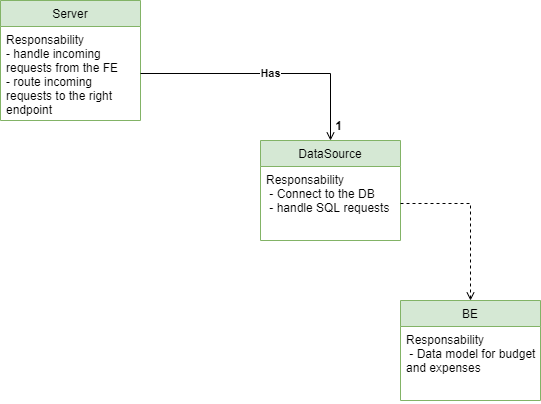

The diagram above was exported from draw.io. Its source (the exported page's mxGraphModel, read from the mxfile embedded in the PNG):
<mxGraphModel dx="1422" dy="822" grid="1" gridSize="10" guides="1" tooltips="1" connect="1" arrows="1" fold="1" page="1" pageScale="1" pageWidth="850" pageHeight="1100" math="0" shadow="0">
  <root>
    <mxCell id="0" />
    <mxCell id="1" parent="0" />
    <mxCell id="8kxIk8s4GNUoX2jy0M6U-5" value="Server" style="swimlane;fontStyle=0;childLayout=stackLayout;horizontal=1;startSize=26;fillColor=#d5e8d4;horizontalStack=0;resizeParent=1;resizeParentMax=0;resizeLast=0;collapsible=1;marginBottom=0;strokeColor=#82b366;" vertex="1" parent="1">
      <mxGeometry x="40" y="60" width="140" height="120" as="geometry" />
    </mxCell>
    <mxCell id="8kxIk8s4GNUoX2jy0M6U-6" value="Responsability&#10;- handle incoming &#10;requests from the FE&#10;- route incoming &#10;requests to the right &#10;endpoint&#10;" style="text;strokeColor=none;fillColor=none;align=left;verticalAlign=top;spacingLeft=4;spacingRight=4;overflow=hidden;rotatable=0;points=[[0,0.5],[1,0.5]];portConstraint=eastwest;" vertex="1" parent="8kxIk8s4GNUoX2jy0M6U-5">
      <mxGeometry y="26" width="140" height="94" as="geometry" />
    </mxCell>
    <mxCell id="8kxIk8s4GNUoX2jy0M6U-9" value="DataSource" style="swimlane;fontStyle=0;childLayout=stackLayout;horizontal=1;startSize=26;fillColor=#d5e8d4;horizontalStack=0;resizeParent=1;resizeParentMax=0;resizeLast=0;collapsible=1;marginBottom=0;strokeColor=#82b366;" vertex="1" parent="1">
      <mxGeometry x="300" y="200" width="140" height="100" as="geometry" />
    </mxCell>
    <mxCell id="8kxIk8s4GNUoX2jy0M6U-10" value="Responsability&#10; - Connect to the DB&#10; - handle SQL requests" style="text;strokeColor=none;fillColor=none;align=left;verticalAlign=top;spacingLeft=4;spacingRight=4;overflow=hidden;rotatable=0;points=[[0,0.5],[1,0.5]];portConstraint=eastwest;" vertex="1" parent="8kxIk8s4GNUoX2jy0M6U-9">
      <mxGeometry y="26" width="140" height="74" as="geometry" />
    </mxCell>
    <mxCell id="8kxIk8s4GNUoX2jy0M6U-15" value="BE" style="swimlane;fontStyle=0;childLayout=stackLayout;horizontal=1;startSize=26;fillColor=#d5e8d4;horizontalStack=0;resizeParent=1;resizeParentMax=0;resizeLast=0;collapsible=1;marginBottom=0;strokeColor=#82b366;" vertex="1" parent="1">
      <mxGeometry x="440" y="360" width="140" height="100" as="geometry" />
    </mxCell>
    <mxCell id="8kxIk8s4GNUoX2jy0M6U-16" value="Responsability&#10; - Data model for budget&#10;and expenses " style="text;strokeColor=none;fillColor=none;align=left;verticalAlign=top;spacingLeft=4;spacingRight=4;overflow=hidden;rotatable=0;points=[[0,0.5],[1,0.5]];portConstraint=eastwest;" vertex="1" parent="8kxIk8s4GNUoX2jy0M6U-15">
      <mxGeometry y="26" width="140" height="74" as="geometry" />
    </mxCell>
    <mxCell id="8kxIk8s4GNUoX2jy0M6U-19" style="edgeStyle=orthogonalEdgeStyle;rounded=0;orthogonalLoop=1;jettySize=auto;html=1;dashed=1;endArrow=open;endFill=0;fontStyle=0" edge="1" parent="1" source="8kxIk8s4GNUoX2jy0M6U-10" target="8kxIk8s4GNUoX2jy0M6U-15">
      <mxGeometry relative="1" as="geometry" />
    </mxCell>
    <mxCell id="8kxIk8s4GNUoX2jy0M6U-21" value="Has" style="edgeStyle=orthogonalEdgeStyle;rounded=0;orthogonalLoop=1;jettySize=auto;html=1;entryX=0.5;entryY=0;entryDx=0;entryDy=0;endArrow=open;endFill=0;fontStyle=1" edge="1" parent="1" source="8kxIk8s4GNUoX2jy0M6U-6" target="8kxIk8s4GNUoX2jy0M6U-9">
      <mxGeometry x="0.0117" relative="1" as="geometry">
        <mxPoint as="offset" />
      </mxGeometry>
    </mxCell>
    <mxCell id="8kxIk8s4GNUoX2jy0M6U-22" value="1" style="text;html=1;align=center;verticalAlign=middle;resizable=0;points=[];autosize=1;fontStyle=1" vertex="1" parent="1">
      <mxGeometry x="368" y="175" width="20" height="20" as="geometry" />
    </mxCell>
  </root>
</mxGraphModel>